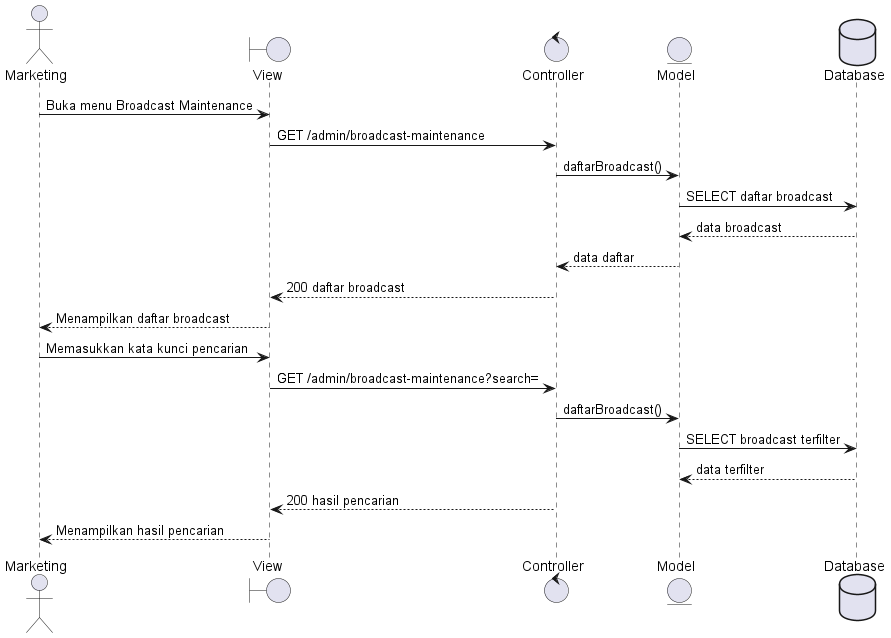

The diagram above was rendered by PlantUML. Its source (embedded in the PNG):
@startuml
actor Marketing
boundary View
control Controller
entity Model
database Database
Marketing -> View : Buka menu Broadcast Maintenance
View -> Controller : GET /admin/broadcast-maintenance
Controller -> Model : daftarBroadcast()
Model -> Database : SELECT daftar broadcast
Database --> Model : data broadcast
Model --> Controller : data daftar
Controller --> View : 200 daftar broadcast
View --> Marketing : Menampilkan daftar broadcast
Marketing -> View : Memasukkan kata kunci pencarian
View -> Controller : GET /admin/broadcast-maintenance?search=
Controller -> Model : daftarBroadcast()
Model -> Database : SELECT broadcast terfilter
Database --> Model : data terfilter
Controller --> View : 200 hasil pencarian
View --> Marketing : Menampilkan hasil pencarian
@enduml